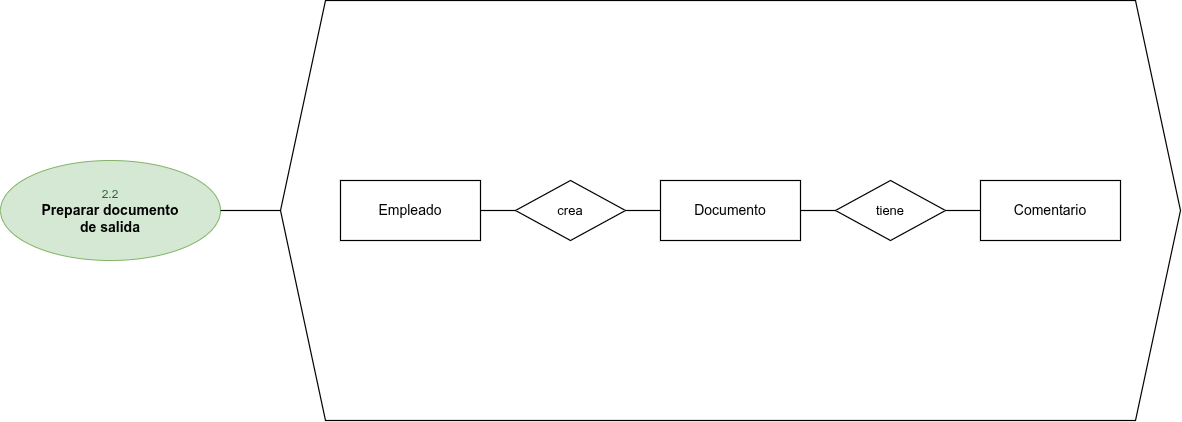

The diagram above was exported from draw.io. Its source (the exported page's mxGraphModel, read from the mxfile embedded in the PNG):
<mxGraphModel dx="1414" dy="764" grid="1" gridSize="10" guides="1" tooltips="1" connect="1" arrows="1" fold="1" page="1" pageScale="1" pageWidth="1350" pageHeight="600" math="0" shadow="0">
  <root>
    <mxCell id="0" />
    <mxCell id="1" parent="0" />
    <mxCell id="P22_left" parent="1" style="ellipse;whiteSpace=wrap;html=1;fillColor=#d5e8d4;strokeColor=#82b366;fontColor=#000000;fontSize=14;" value="&lt;font style=&quot;font-size:12px&quot; color=&quot;#2d6a2d&quot;&gt;2.2&lt;/font&gt;&lt;br&gt;&lt;b&gt;Preparar documento&lt;br&gt;de salida&lt;/b&gt;" vertex="1">
      <mxGeometry height="100" width="220" x="60" y="240" as="geometry" />
    </mxCell>
    <mxCell id="P22_hex" parent="1" style="shape=hexagon;perimeter=hexagonPerimeter2;whiteSpace=wrap;html=1;fixedSize=1;size=45;fillColor=#ffffff;strokeColor=#000000;strokeWidth=1.2;" value="" vertex="1">
      <mxGeometry height="420" width="900" x="340" y="80" as="geometry" />
    </mxCell>
    <mxCell id="P22_conn" edge="1" parent="1" source="P22_left" style="endArrow=none;html=1;strokeColor=#000000;strokeWidth=1.2;exitX=1;exitY=0.5;exitDx=0;exitDy=0;entryX=0;entryY=0.5;entryDx=0;entryDy=0;" target="P22_hex" value="">
      <mxGeometry relative="1" as="geometry" />
    </mxCell>
    <mxCell id="P22_emp" parent="1" style="rounded=0;whiteSpace=wrap;html=1;fillColor=#ffffff;strokeColor=#000000;strokeWidth=1.2;fontSize=14;" value="Empleado" vertex="1">
      <mxGeometry height="60" width="140" x="400" y="260" as="geometry" />
    </mxCell>
    <mxCell id="P22_crea" parent="1" style="rhombus;whiteSpace=wrap;html=1;fillColor=#ffffff;strokeColor=#000000;strokeWidth=1.2;fontSize=13;" value="crea" vertex="1">
      <mxGeometry height="60" width="110" x="575" y="260" as="geometry" />
    </mxCell>
    <mxCell id="P22_doc" parent="1" style="rounded=0;whiteSpace=wrap;html=1;fillColor=#ffffff;strokeColor=#000000;strokeWidth=1.2;fontSize=14;" value="Documento" vertex="1">
      <mxGeometry height="60" width="140" x="720" y="260" as="geometry" />
    </mxCell>
    <mxCell id="P22_tiene" parent="1" style="rhombus;whiteSpace=wrap;html=1;fillColor=#ffffff;strokeColor=#000000;strokeWidth=1.2;fontSize=13;" value="tiene" vertex="1">
      <mxGeometry height="60" width="110" x="895" y="260" as="geometry" />
    </mxCell>
    <mxCell id="P22_com" parent="1" style="rounded=0;whiteSpace=wrap;html=1;fillColor=#ffffff;strokeColor=#000000;strokeWidth=1.2;fontSize=14;" value="Comentario" vertex="1">
      <mxGeometry height="60" width="140" x="1040" y="260" as="geometry" />
    </mxCell>
    <mxCell id="P22_l1" edge="1" parent="1" source="P22_emp" style="endArrow=none;html=1;strokeColor=#000000;strokeWidth=1.2;" target="P22_crea" value="">
      <mxGeometry relative="1" as="geometry" />
    </mxCell>
    <mxCell id="P22_l2" edge="1" parent="1" source="P22_crea" style="endArrow=none;html=1;strokeColor=#000000;strokeWidth=1.2;" target="P22_doc" value="">
      <mxGeometry relative="1" as="geometry" />
    </mxCell>
    <mxCell id="P22_l3" edge="1" parent="1" source="P22_doc" style="endArrow=none;html=1;strokeColor=#000000;strokeWidth=1.2;" target="P22_tiene" value="">
      <mxGeometry relative="1" as="geometry" />
    </mxCell>
    <mxCell id="P22_l4" edge="1" parent="1" source="P22_tiene" style="endArrow=none;html=1;strokeColor=#000000;strokeWidth=1.2;" target="P22_com" value="">
      <mxGeometry relative="1" as="geometry" />
    </mxCell>
  </root>
</mxGraphModel>